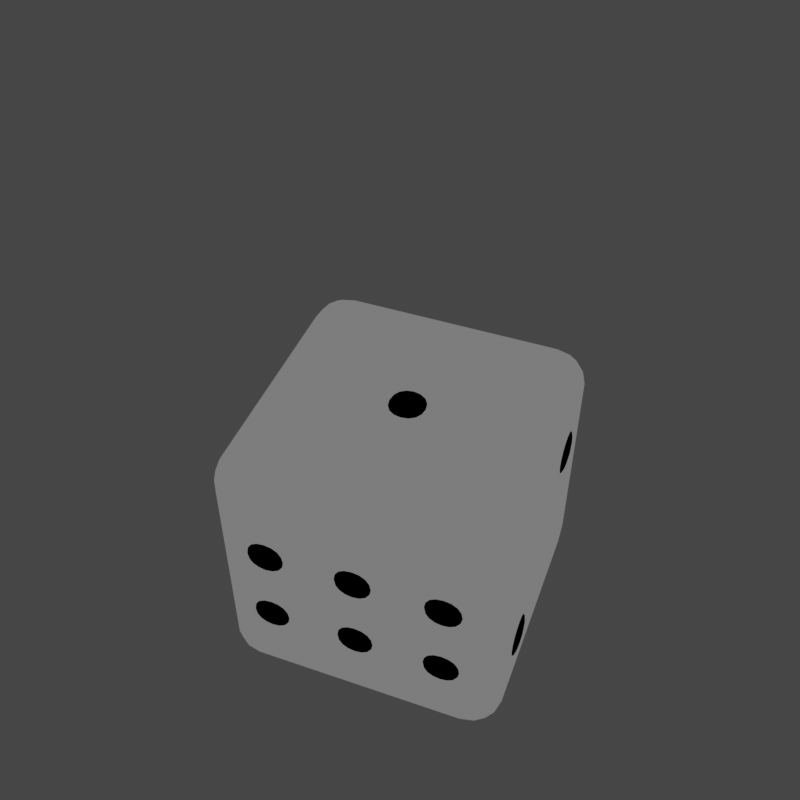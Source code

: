 # Source: Dice2.blend  (saved by Blender 3.0.42; exported with 4.5.12 LTS)
import bpy
from mathutils import Matrix  # noqa: F401  (used for matrix-valued properties, if any)

bpy.ops.wm.read_factory_settings(use_empty=True)
scene = bpy.context.scene
scene.name = 'Scene'

# ---- collections
col_collection = bpy.data.collections.new('Collection'); scene.collection.children.link(col_collection)

# ---- materials (node trees are filled in below, after node groups)
mat_dice = bpy.data.materials.new('Dice')
mat_dice.alpha_threshold = 0.0
mat_dice.use_transparent_shadow = False
mat_dice.line_color = (0.0, 0.0, 0.0, 1.0)
mat_dots = bpy.data.materials.new('dots')

# ---- node groups
ng_auto_smooth = bpy.data.node_groups.new('Auto Smooth', 'GeometryNodeTree')
_s = ng_auto_smooth.interface.new_socket(name='Geometry', in_out='OUTPUT', socket_type='NodeSocketGeometry')
_s = ng_auto_smooth.interface.new_socket(name='Geometry', in_out='INPUT', socket_type='NodeSocketGeometry')
_s = ng_auto_smooth.interface.new_socket(name='Angle', in_out='INPUT', socket_type='NodeSocketFloat')
_s.subtype = 'ANGLE'
_s.min_value = 0.0
_s.max_value = 3.142
ng_auto_smooth.is_modifier = True
_N = ng_auto_smooth.nodes; _L = ng_auto_smooth.links
n0 = _N.new('NodeGroupOutput'); n0.name = 'Group Output'; n0.location = (480, -100)
n1 = _N.new('NodeGroupInput'); n1.name = 'Group Input'; n1.location = (-420, -300)
n2 = _N.new('NodeGroupInput'); n2.name = 'Group Input.001'; n2.location = (-60, -100)
n3 = _N.new('GeometryNodeSetShadeSmooth'); n3.name = 'Set Shade Smooth'; n3.location = (120, -100)
n3.domain = 'EDGE'
n4 = _N.new('GeometryNodeSetShadeSmooth'); n4.name = 'Set Shade Smooth.001'; n4.location = (300, -100)
n5 = _N.new('GeometryNodeInputMeshEdgeAngle'); n5.name = 'Edge Angle'; n5.location = (-420, -220)
n6 = _N.new('GeometryNodeInputEdgeSmooth'); n6.name = 'Is Edge Smooth'; n6.location = (-60, -160)
n7 = _N.new('GeometryNodeInputShadeSmooth'); n7.name = 'Is Face Smooth'; n7.location = (-240, -340)
n8 = _N.new('FunctionNodeBooleanMath'); n8.name = 'Boolean Math'; n8.location = (-60, -220)
n9 = _N.new('FunctionNodeCompare'); n9.name = 'Compare'; n9.location = (-240, -180)
n9.operation = 'LESS_EQUAL'
_L.new(n5.outputs[0], n9.inputs[0])
_L.new(n4.outputs[0], n0.inputs[0])
_L.new(n1.outputs[1], n9.inputs[1])
_L.new(n9.outputs[0], n8.inputs[0])
_L.new(n7.outputs[0], n8.inputs[1])
_L.new(n2.outputs[0], n3.inputs[0])
_L.new(n6.outputs[0], n3.inputs[1])
_L.new(n3.outputs[0], n4.inputs[0])
_L.new(n8.outputs[0], n3.inputs[2])
n0.is_active_output = True

# ---- material node trees
mat_dice.use_nodes = True; mat_dice.node_tree.nodes.clear()
_N = mat_dice.node_tree.nodes; _L = mat_dice.node_tree.links
n0 = _N.new('ShaderNodeOutputMaterial'); n0.name = 'Material Output'; n0.location = (300, 300)
n1 = _N.new('ShaderNodeEmission'); n1.name = 'Emission'; n1.location = (51, 295)
n1.inputs[1].default_value = 3.1
n2 = _N.new('ShaderNodeShaderToRGB'); n2.name = 'Shader to RGB'; n2.location = (-454, 246)
n3 = _N.new('ShaderNodeBsdfDiffuse'); n3.name = 'Diffuse BSDF'; n3.location = (-638, 217)
n4 = _N.new('ShaderNodeValToRGB'); n4.name = 'ColorRamp'; n4.location = (-250, 297)
n4.color_ramp.interpolation = 'CONSTANT'
while len(n4.color_ramp.elements) > 1: n4.color_ramp.elements.remove(n4.color_ramp.elements[-1])
n4.color_ramp.elements[0].position = 0.192; n4.color_ramp.elements[0].color = (0.02864, 0.02864, 0.02864, 1.0)
_e = n4.color_ramp.elements.new(0.3841); _e.color = (0.05479, 0.05479, 0.05479, 1.0)
_e = n4.color_ramp.elements.new(0.6377); _e.color = (0.4574, 0.4574, 0.4574, 1.0)
_e = n4.color_ramp.elements.new(0.7609); _e.color = (1.0, 1.0, 1.0, 1.0)
_L.new(n1.outputs[0], n0.inputs[0])
_L.new(n4.outputs[0], n1.inputs[0])
_L.new(n3.outputs[0], n2.inputs[0])
_L.new(n2.outputs[0], n4.inputs[0])
n0.is_active_output = True
mat_dots.use_nodes = True; mat_dots.node_tree.nodes.clear()
_N = mat_dots.node_tree.nodes; _L = mat_dots.node_tree.links
n0 = _N.new('ShaderNodeOutputMaterial'); n0.name = 'Material Output'; n0.location = (300, 300)
n0.target = 'CYCLES'
n1 = _N.new('ShaderNodeEmission'); n1.name = 'Emission'; n1.location = (10, 300)
n1.inputs[0].default_value = (0.0, 0.0, 0.0, 1.0)
n2 = _N.new('ShaderNodeOutputMaterial'); n2.name = 'Material Output.001'; n2.location = (0, 0)
n2.target = 'EEVEE'
n3 = _N.new('ShaderNodeMixShader'); n3.name = 'Mix Shader'; n3.location = (0, 0)
n3.label = 'Disable Shadow'
n3.hide = True
n4 = _N.new('ShaderNodeLightPath'); n4.name = 'Light Path'; n4.location = (0, 0)
n4.hide = True
n5 = _N.new('ShaderNodeBsdfTransparent'); n5.name = 'Transparent BSDF'; n5.location = (0, 0)
n5.hide = True
_L.new(n1.outputs[0], n0.inputs[0])
_L.new(n1.outputs[0], n3.inputs[1])
_L.new(n3.outputs[0], n2.inputs[0])
_L.new(n4.outputs[1], n3.inputs[0])
_L.new(n5.outputs[0], n3.inputs[2])
n0.is_active_output = True

# ---- world
world_world = bpy.data.worlds.new('World'); scene.world = world_world
world_world.use_nodes = True; world_world.node_tree.nodes.clear()
_N = world_world.node_tree.nodes; _L = world_world.node_tree.links
n0 = _N.new('ShaderNodeOutputWorld'); n0.name = 'World Output'; n0.location = (300, 300)
n1 = _N.new('ShaderNodeBackground'); n1.name = 'Background'; n1.location = (10, 300)
n1.inputs[0].default_value = (0.05088, 0.05088, 0.05088, 1.0)
_L.new(n1.outputs[0], n0.inputs[0])
n0.is_active_output = True
world_world.color = (0.05088, 0.05088, 0.05088)
world_world.use_sun_shadow = False
world_world.sun_shadow_jitter_overblur = 0.0

# ---- cameras
cam_camera_001 = bpy.data.cameras.new('Camera.001')
cam_camera_001.clip_end = 100.0
cam_camera_001.ortho_scale = 7.314

# ---- lights
light_light_001 = bpy.data.lights.new('Light.001', 'SUN')
light_light_001.transmission_factor = 0.0
light_light_001.angle = 0.1993
light_light_001.energy = 5.0
light_light_001.shadow_soft_size = 0.1
light_light_001.shadow_cascade_max_distance = 1000.0

# ---- meshes
me_cube_002 = bpy.data.meshes.new('Cube.002')
me_cube_002.from_pydata([(0.7509, 0.981, 0.8462), (0.7509, 0.927, 0.927), (0.8462, 0.981, 0.7509), (0.8486, 0.9582, 0.8486), (0.8437, 0.9144, 0.9144), (0.8947, 0.8947, 0.8947), (0.8462, 0.7509, 0.981), (0.927, 0.7509, 0.927), (0.7509, 0.8462, 0.981), (0.8486, 0.8486, 0.9582), (0.9144, 0.8437, 0.9144), (0.981, 0.8462, 0.7509), (0.927, 0.927, 0.7509), (0.981, 0.7509, 0.8462), (0.9582, 0.8486, 0.8486), (0.9144, 0.9144, 0.8437), (0.7509, 0.8462, -0.981), (0.7509, 0.927, -0.927), (0.8462, 0.7509, -0.981), (0.8486, 0.8486, -0.9582), (0.8437, 0.9144, -0.9144), (0.8947, 0.8947, -0.8947), (0.8462, 0.981, -0.7509), (0.927, 0.927, -0.7509), (0.7509, 0.981, -0.8462), (0.8486, 0.9582, -0.8486), (0.9144, 0.9144, -0.8437), (0.981, 0.7509, -0.8462), (0.927, 0.7509, -0.927), (0.981, 0.8462, -0.7509), (0.9582, 0.8486, -0.8486), (0.9144, 0.8437, -0.9144), (0.981, -0.7509, 0.8462), (0.927, -0.7509, 0.927), (0.981, -0.8462, 0.7509), (0.9582, -0.8486, 0.8486), (0.9144, -0.8437, 0.9144), (0.8947, -0.8947, 0.8947), (0.7509, -0.8462, 0.981), (0.7509, -0.927, 0.927), (0.8462, -0.7509, 0.981), (0.8486, -0.8486, 0.9582), (0.8437, -0.9144, 0.9144), (0.8462, -0.981, 0.7509), (0.927, -0.927, 0.7509), (0.7509, -0.981, 0.8462), (0.8486, -0.9582, 0.8486), (0.9144, -0.9144, 0.8437), (0.981, -0.8462, -0.7509), (0.927, -0.927, -0.7509), (0.981, -0.7509, -0.8462), (0.9582, -0.8486, -0.8486), (0.9144, -0.9144, -0.8437), (0.8947, -0.8947, -0.8947), (0.7509, -0.981, -0.8462), (0.7509, -0.927, -0.927), (0.8462, -0.981, -0.7509), (0.8486, -0.9582, -0.8486), (0.8437, -0.9144, -0.9144), (0.8462, -0.7509, -0.981), (0.927, -0.7509, -0.927), (0.7509, -0.8462, -0.981), (0.8486, -0.8486, -0.9582), (0.9144, -0.8437, -0.9144), (-0.8462, 0.981, 0.7509), (-0.927, 0.927, 0.7509), (-0.7509, 0.981, 0.8462), (-0.8486, 0.9582, 0.8486), (-0.9144, 0.9144, 0.8437), (-0.8947, 0.8947, 0.8947), (-0.981, 0.7509, 0.8462), (-0.927, 0.7509, 0.927), (-0.981, 0.8462, 0.7509), (-0.9582, 0.8486, 0.8486), (-0.9144, 0.8437, 0.9144), (-0.7509, 0.8462, 0.981), (-0.7509, 0.927, 0.927), (-0.8462, 0.7509, 0.981), (-0.8486, 0.8486, 0.9582), (-0.8437, 0.9144, 0.9144), (-0.981, 0.8462, -0.7509), (-0.927, 0.927, -0.7509), (-0.981, 0.7509, -0.8462), (-0.9582, 0.8486, -0.8486), (-0.9144, 0.9144, -0.8437), (-0.8947, 0.8947, -0.8947), (-0.7509, 0.981, -0.8462), (-0.7509, 0.927, -0.927), (-0.8462, 0.981, -0.7509), (-0.8486, 0.9582, -0.8486), (-0.8437, 0.9144, -0.9144), (-0.8462, 0.7509, -0.981), (-0.927, 0.7509, -0.927), (-0.7509, 0.8462, -0.981), (-0.8486, 0.8486, -0.9582), (-0.9144, 0.8437, -0.9144), (-0.981, -0.8462, 0.7509), (-0.927, -0.927, 0.7509), (-0.981, -0.7509, 0.8462), (-0.9582, -0.8486, 0.8486), (-0.9144, -0.9144, 0.8437), (-0.8947, -0.8947, 0.8947), (-0.7509, -0.981, 0.8462), (-0.7509, -0.927, 0.927), (-0.8462, -0.981, 0.7509), (-0.8486, -0.9582, 0.8486), (-0.8437, -0.9144, 0.9144), (-0.8462, -0.7509, 0.981), (-0.927, -0.7509, 0.927), (-0.7509, -0.8462, 0.981), (-0.8486, -0.8486, 0.9582), (-0.9144, -0.8437, 0.9144), (-0.7509, -0.8462, -0.981), (-0.7509, -0.927, -0.927), (-0.8462, -0.7509, -0.981), (-0.8486, -0.8486, -0.9582), (-0.8437, -0.9144, -0.9144), (-0.8947, -0.8947, -0.8947), (-0.8462, -0.981, -0.7509), (-0.927, -0.927, -0.7509), (-0.7509, -0.981, -0.8462), (-0.8486, -0.9582, -0.8486), (-0.9144, -0.9144, -0.8437), (-0.981, -0.7509, -0.8462), (-0.927, -0.7509, -0.927), (-0.981, -0.8462, -0.7509), (-0.9582, -0.8486, -0.8486), (-0.9144, -0.8437, -0.9144), (-0.8462, -0.4505, -0.981), (-0.8462, -0.1502, -0.981), (-0.8462, 0.1502, -0.981), (-0.8462, 0.4505, -0.981), (-0.927, -0.4505, -0.927), (-0.927, -0.1502, -0.927), (-0.927, 0.1502, -0.927), (-0.927, 0.4505, -0.927), (-0.981, -0.4505, -0.8462), (-0.981, -0.1502, -0.8462), (-0.981, 0.1502, -0.8462), (-0.981, 0.4505, -0.8462), (0.8462, -0.4505, 0.981), (0.8462, -0.1502, 0.981), (0.8462, 0.1502, 0.981), (0.8462, 0.4505, 0.981), (0.927, -0.4505, 0.927), (0.927, -0.1502, 0.927), (0.927, 0.1502, 0.927), (0.927, 0.4505, 0.927), (0.981, -0.4505, 0.8462), (0.981, -0.1502, 0.8462), (0.981, 0.1502, 0.8462), (0.981, 0.4505, 0.8462), (-0.8462, 0.4505, 0.981), (-0.8462, 0.1502, 0.981), (-0.8462, -0.1502, 0.981), (-0.8462, -0.4505, 0.981), (-0.927, 0.4505, 0.927), (-0.927, 0.1502, 0.927), (-0.927, -0.1502, 0.927), (-0.927, -0.4505, 0.927), (-0.981, 0.4505, 0.8462), (-0.981, 0.1502, 0.8462), (-0.981, -0.1502, 0.8462), (-0.981, -0.4505, 0.8462), (0.8462, 0.4505, -0.981), (0.8462, 0.1502, -0.981), (0.8462, -0.1502, -0.981), (0.8462, -0.4505, -0.981), (0.927, 0.4505, -0.927), (0.927, 0.1502, -0.927), (0.927, -0.1502, -0.927), (0.927, -0.4505, -0.927), (0.981, 0.4505, -0.8462), (0.981, 0.1502, -0.8462), (0.981, -0.1502, -0.8462), (0.981, -0.4505, -0.8462), (-0.4505, 0.8462, -0.981), (-0.1502, 0.8462, -0.981), (0.1502, 0.8462, -0.981), (0.4505, 0.8462, -0.981), (-0.4505, 0.927, -0.927), (-0.1502, 0.927, -0.927), (0.1502, 0.927, -0.927), (0.4505, 0.927, -0.927), (-0.4505, 0.981, -0.8462), (-0.1502, 0.981, -0.8462), (0.1502, 0.981, -0.8462), (0.4505, 0.981, -0.8462), (-0.4505, -0.8462, 0.981), (-0.1502, -0.8462, 0.981), (0.1502, -0.8462, 0.981), (0.4505, -0.8462, 0.981), (-0.4505, -0.927, 0.927), (-0.1502, -0.927, 0.927), (0.1502, -0.927, 0.927), (0.4505, -0.927, 0.927), (-0.4505, -0.981, 0.8462), (-0.1502, -0.981, 0.8462), (0.1502, -0.981, 0.8462), (0.4505, -0.981, 0.8462), (0.4505, -0.8462, -0.981), (0.1502, -0.8462, -0.981), (-0.1502, -0.8462, -0.981), (-0.4505, -0.8462, -0.981), (0.4505, -0.927, -0.927), (0.1502, -0.927, -0.927), (-0.1502, -0.927, -0.927), (-0.4505, -0.927, -0.927), (0.4505, -0.981, -0.8462), (0.1502, -0.981, -0.8462), (-0.1502, -0.981, -0.8462), (-0.4505, -0.981, -0.8462), (0.4505, 0.8462, 0.981), (0.1502, 0.8462, 0.981), (-0.1502, 0.8462, 0.981), (-0.4505, 0.8462, 0.981), (0.4505, 0.927, 0.927), (0.1502, 0.927, 0.927), (-0.1502, 0.927, 0.927), (-0.4505, 0.927, 0.927), (0.4505, 0.981, 0.8462), (0.1502, 0.981, 0.8462), (-0.1502, 0.981, 0.8462), (-0.4505, 0.981, 0.8462), (0.981, 0.8462, -0.4505), (0.981, 0.8462, -0.1502), (0.981, 0.8462, 0.1502), (0.981, 0.8462, 0.4505), (0.927, 0.927, -0.4505), (0.927, 0.927, -0.1502), (0.927, 0.927, 0.1502), (0.927, 0.927, 0.4505), (0.8462, 0.981, -0.4505), (0.8462, 0.981, -0.1502), (0.8462, 0.981, 0.1502), (0.8462, 0.981, 0.4505), (-0.8462, -0.981, 0.4505), (-0.8462, -0.981, 0.1502), (-0.8462, -0.981, -0.1502), (-0.8462, -0.981, -0.4505), (-0.927, -0.927, 0.4505), (-0.927, -0.927, 0.1502), (-0.927, -0.927, -0.1502), (-0.927, -0.927, -0.4505), (-0.981, -0.8462, 0.4505), (-0.981, -0.8462, 0.1502), (-0.981, -0.8462, -0.1502), (-0.981, -0.8462, -0.4505), (0.8462, -0.981, -0.4505), (0.8462, -0.981, -0.1502), (0.8462, -0.981, 0.1502), (0.8462, -0.981, 0.4505), (0.927, -0.927, -0.4505), (0.927, -0.927, -0.1502), (0.927, -0.927, 0.1502), (0.927, -0.927, 0.4505), (0.981, -0.8462, -0.4505), (0.981, -0.8462, -0.1502), (0.981, -0.8462, 0.1502), (0.981, -0.8462, 0.4505), (-0.8462, 0.981, -0.4505), (-0.8462, 0.981, -0.1502), (-0.8462, 0.981, 0.1502), (-0.8462, 0.981, 0.4505), (-0.927, 0.927, -0.4505), (-0.927, 0.927, -0.1502), (-0.927, 0.927, 0.1502), (-0.927, 0.927, 0.4505), (-0.981, 0.8462, -0.4505), (-0.981, 0.8462, -0.1502), (-0.981, 0.8462, 0.1502), (-0.981, 0.8462, 0.4505)], [], [(0, 1, 4, 3), (2, 3, 15, 12), (3, 4, 5, 15), (6, 7, 10, 9), (8, 9, 4, 1), (9, 10, 5, 4), (11, 12, 15, 14), (13, 14, 10, 7), (14, 15, 5, 10), (16, 17, 20, 19), (18, 19, 31, 28), (19, 20, 21, 31), (22, 23, 26, 25), (24, 25, 20, 17), (25, 26, 21, 20), (27, 28, 31, 30), (29, 30, 26, 23), (30, 31, 21, 26), (32, 33, 36, 35), (34, 35, 47, 44), (35, 36, 37, 47), (38, 39, 42, 41), (40, 41, 36, 33), (41, 42, 37, 36), (43, 44, 47, 46), (45, 46, 42, 39), (46, 47, 37, 42), (48, 49, 52, 51), (50, 51, 63, 60), (51, 52, 53, 63), (54, 55, 58, 57), (56, 57, 52, 49), (57, 58, 53, 52), (59, 60, 63, 62), (61, 62, 58, 55), (62, 63, 53, 58), (64, 65, 68, 67), (66, 67, 79, 76), (67, 68, 69, 79), (70, 71, 74, 73), (72, 73, 68, 65), (73, 74, 69, 68), (75, 76, 79, 78), (77, 78, 74, 71), (78, 79, 69, 74), (80, 81, 84, 83), (82, 83, 95, 92), (83, 84, 85, 95), (86, 87, 90, 89), (88, 89, 84, 81), (89, 90, 85, 84), (91, 92, 95, 94), (93, 94, 90, 87), (94, 95, 85, 90), (96, 97, 100, 99), (98, 99, 111, 108), (99, 100, 101, 111), (102, 103, 106, 105), (104, 105, 100, 97), (105, 106, 101, 100), (107, 108, 111, 110), (109, 110, 106, 103), (110, 111, 101, 106), (112, 113, 116, 115), (114, 115, 127, 124), (115, 116, 117, 127), (118, 119, 122, 121), (120, 121, 116, 113), (121, 122, 117, 116), (123, 124, 127, 126), (125, 126, 122, 119), (126, 127, 117, 122), (128, 114, 124, 132), (132, 124, 123, 136), (176, 93, 87, 180), (180, 87, 86, 184), (224, 29, 23, 228), (228, 23, 22, 232), (236, 104, 97, 240), (240, 97, 96, 244), (248, 56, 49, 252), (252, 49, 48, 256), (260, 88, 81, 264), (264, 81, 80, 268), (188, 109, 103, 192), (192, 103, 102, 196), (140, 40, 33, 144), (144, 33, 32, 148), (200, 61, 55, 204), (204, 55, 54, 208), (152, 77, 71, 156), (156, 71, 70, 160), (212, 8, 1, 216), (216, 1, 0, 220), (164, 18, 28, 168), (168, 28, 27, 172), (60, 171, 175, 50), (171, 170, 174, 175), (170, 169, 173, 174), (169, 168, 172, 173), (59, 167, 171, 60), (167, 166, 170, 171), (166, 165, 169, 170), (165, 164, 168, 169), (108, 159, 163, 98), (159, 158, 162, 163), (158, 157, 161, 162), (157, 156, 160, 161), (107, 155, 159, 108), (155, 154, 158, 159), (154, 153, 157, 158), (153, 152, 156, 157), (7, 147, 151, 13), (147, 146, 150, 151), (146, 145, 149, 150), (145, 144, 148, 149), (6, 143, 147, 7), (143, 142, 146, 147), (142, 141, 145, 146), (141, 140, 144, 145), (92, 135, 139, 82), (135, 134, 138, 139), (134, 133, 137, 138), (133, 132, 136, 137), (91, 131, 135, 92), (131, 130, 134, 135), (130, 129, 133, 134), (129, 128, 132, 133), (70, 73, 72, 271, 270, 269, 268, 80, 83, 82, 139, 138, 137, 136, 123, 126, 125, 247, 246, 245, 244, 96, 99, 98, 163, 162, 161, 160), (43, 46, 45, 199, 198, 197, 196, 102, 105, 104, 236, 237, 238, 239, 118, 121, 120, 211, 210, 209, 208, 54, 57, 56, 248, 249, 250, 251), (16, 19, 18, 164, 165, 166, 167, 59, 62, 61, 200, 201, 202, 203, 112, 115, 114, 128, 129, 130, 131, 91, 94, 93, 176, 177, 178, 179), (76, 219, 223, 66), (219, 218, 222, 223), (218, 217, 221, 222), (217, 216, 220, 221), (75, 215, 219, 76), (215, 214, 218, 219), (214, 213, 217, 218), (213, 212, 216, 217), (113, 207, 211, 120), (207, 206, 210, 211), (206, 205, 209, 210), (205, 204, 208, 209), (112, 203, 207, 113), (203, 202, 206, 207), (202, 201, 205, 206), (201, 200, 204, 205), (39, 195, 199, 45), (195, 194, 198, 199), (194, 193, 197, 198), (193, 192, 196, 197), (38, 191, 195, 39), (191, 190, 194, 195), (190, 189, 193, 194), (189, 188, 192, 193), (17, 183, 187, 24), (183, 182, 186, 187), (182, 181, 185, 186), (181, 180, 184, 185), (16, 179, 183, 17), (179, 178, 182, 183), (178, 177, 181, 182), (177, 176, 180, 181), (65, 267, 271, 72), (267, 266, 270, 271), (266, 265, 269, 270), (265, 264, 268, 269), (64, 263, 267, 65), (263, 262, 266, 267), (262, 261, 265, 266), (261, 260, 264, 265), (44, 255, 259, 34), (255, 254, 258, 259), (254, 253, 257, 258), (253, 252, 256, 257), (43, 251, 255, 44), (251, 250, 254, 255), (250, 249, 253, 254), (249, 248, 252, 253), (119, 243, 247, 125), (243, 242, 246, 247), (242, 241, 245, 246), (241, 240, 244, 245), (118, 239, 243, 119), (239, 238, 242, 243), (238, 237, 241, 242), (237, 236, 240, 241), (12, 231, 235, 2), (231, 230, 234, 235), (230, 229, 233, 234), (229, 228, 232, 233), (11, 227, 231, 12), (227, 226, 230, 231), (226, 225, 229, 230), (225, 224, 228, 229), (6, 9, 8, 212, 213, 214, 215, 75, 78, 77, 152, 153, 154, 155, 107, 110, 109, 188, 189, 190, 191, 38, 41, 40, 140, 141, 142, 143), (11, 14, 13, 151, 150, 149, 148, 32, 35, 34, 259, 258, 257, 256, 48, 51, 50, 175, 174, 173, 172, 27, 30, 29, 224, 225, 226, 227), (0, 3, 2, 235, 234, 233, 232, 22, 25, 24, 187, 186, 185, 184, 86, 89, 88, 260, 261, 262, 263, 64, 67, 66, 223, 222, 221, 220)])
me_cube_002.polygons.foreach_set('use_smooth', [True] * 198)
_uv = me_cube_002.uv_layers.new(name='UVMap')
_uv.uv.foreach_set('vector', [0.6058, 0.4689, 0.625, 0.4689, 0.625, 0.4805, 0.6061, 0.4811, 0.5939, 0.4808, 0.6061, 0.4811, 0.6055, 0.5, 0.5939, 0.5, 0.6061, 0.4811, 0.625, 0.4805, 0.6206, 0.5, 0.6055, 0.5, 0.6442, 0.5311, 0.625, 0.5311, 0.625, 0.5195, 0.6439, 0.5189, 0.6561, 0.5192, 0.6439, 0.5189, 0.6445, 0.5, 0.6561, 0.5, 0.6439, 0.5189, 0.625, 0.5195, 0.6206, 0.5, 0.6445, 0.5, 0.5939, 0.5192, 0.5939, 0.5, 0.6055, 0.5, 0.6061, 0.5189, 0.6058, 0.5311, 0.6061, 0.5189, 0.625, 0.5195, 0.625, 0.5311, 0.6061, 0.5189, 0.6055, 0.5, 0.6206, 0.5, 0.625, 0.5195, 0.3439, 0.5192, 0.3439, 0.5, 0.3555, 0.5, 0.3561, 0.5189, 0.3558, 0.5311, 0.3561, 0.5189, 0.375, 0.5195, 0.375, 0.5311, 0.3561, 0.5189, 0.3555, 0.5, 0.375, 0.5044, 0.375, 0.5195, 0.4061, 0.4808, 0.4061, 0.5, 0.3945, 0.5, 0.3939, 0.4811, 0.3942, 0.4689, 0.3939, 0.4811, 0.375, 0.4805, 0.375, 0.4689, 0.3939, 0.4811, 0.3945, 0.5, 0.375, 0.5044, 0.375, 0.4805, 0.3942, 0.5311, 0.375, 0.5311, 0.375, 0.5195, 0.3939, 0.5189, 0.4061, 0.5192, 0.3939, 0.5189, 0.3945, 0.5, 0.4061, 0.5, 0.3939, 0.5189, 0.375, 0.5195, 0.375, 0.5044, 0.3945, 0.5, 0.6058, 0.7189, 0.625, 0.7189, 0.625, 0.7305, 0.6061, 0.7311, 0.5939, 0.7308, 0.6061, 0.7311, 0.6055, 0.75, 0.5939, 0.75, 0.6061, 0.7311, 0.625, 0.7305, 0.625, 0.7456, 0.6055, 0.75, 0.6561, 0.7308, 0.6561, 0.75, 0.6445, 0.75, 0.6439, 0.7311, 0.6442, 0.7189, 0.6439, 0.7311, 0.625, 0.7305, 0.625, 0.7189, 0.6439, 0.7311, 0.6445, 0.75, 0.625, 0.7456, 0.625, 0.7305, 0.5939, 0.7692, 0.5939, 0.75, 0.6055, 0.75, 0.6061, 0.7689, 0.6058, 0.7811, 0.6061, 0.7689, 0.625, 0.7695, 0.625, 0.7811, 0.6061, 0.7689, 0.6055, 0.75, 0.625, 0.7456, 0.625, 0.7695, 0.4061, 0.7308, 0.4061, 0.75, 0.3945, 0.75, 0.3939, 0.7311, 0.3942, 0.7189, 0.3939, 0.7311, 0.375, 0.7305, 0.375, 0.7189, 0.3939, 0.7311, 0.3945, 0.75, 0.3794, 0.75, 0.375, 0.7305, 0.3942, 0.7811, 0.375, 0.7811, 0.375, 0.7695, 0.3939, 0.7689, 0.4061, 0.7692, 0.3939, 0.7689, 0.3945, 0.75, 0.4061, 0.75, 0.3939, 0.7689, 0.375, 0.7695, 0.3794, 0.75, 0.3945, 0.75, 0.3558, 0.7189, 0.375, 0.7189, 0.375, 0.7305, 0.3561, 0.7311, 0.3439, 0.7308, 0.3561, 0.7311, 0.3555, 0.75, 0.3439, 0.75, 0.3561, 0.7311, 0.375, 0.7305, 0.3794, 0.75, 0.3555, 0.75, 0.5939, 0.2692, 0.5939, 0.25, 0.6055, 0.25, 0.6061, 0.2689, 0.6058, 0.2811, 0.6061, 0.2689, 0.625, 0.2695, 0.625, 0.2811, 0.6061, 0.2689, 0.6055, 0.25, 0.6118, 0.25, 0.625, 0.2695, 0.6058, 0.2189, 0.625, 0.2189, 0.625, 0.2305, 0.6061, 0.2311, 0.5939, 0.2308, 0.6061, 0.2311, 0.6055, 0.25, 0.5939, 0.25, 0.6061, 0.2311, 0.625, 0.2305, 0.625, 0.2368, 0.6055, 0.25, 0.8439, 0.5192, 0.8439, 0.5, 0.8555, 0.5, 0.8561, 0.5189, 0.8558, 0.5311, 0.8561, 0.5189, 0.875, 0.5195, 0.875, 0.5311, 0.8561, 0.5189, 0.8555, 0.5, 0.8618, 0.5, 0.875, 0.5195, 0.4061, 0.2308, 0.4061, 0.25, 0.3945, 0.25, 0.3939, 0.2311, 0.3942, 0.2189, 0.3939, 0.2311, 0.375, 0.2305, 0.375, 0.2189, 0.3939, 0.2311, 0.3945, 0.25, 0.3882, 0.25, 0.375, 0.2305, 0.3942, 0.2811, 0.375, 0.2811, 0.375, 0.2695, 0.3939, 0.2689, 0.4061, 0.2692, 0.3939, 0.2689, 0.3945, 0.25, 0.4061, 0.25, 0.3939, 0.2689, 0.375, 0.2695, 0.375, 0.2632, 0.3945, 0.25, 0.1442, 0.5311, 0.125, 0.5311, 0.125, 0.5195, 0.1439, 0.5189, 0.1561, 0.5192, 0.1439, 0.5189, 0.1445, 0.5, 0.1561, 0.5, 0.1439, 0.5189, 0.125, 0.5195, 0.125, 0.5132, 0.1445, 0.5, 0.5939, 0.01922, 0.5939, 0.0, 0.6055, 0.0, 0.6061, 0.01892, 0.6058, 0.03114, 0.6061, 0.01892, 0.625, 0.01954, 0.625, 0.03114, 0.6061, 0.01892, 0.6055, 0.0, 0.6118, 0.0, 0.625, 0.01954, 0.6058, 0.9689, 0.625, 0.9689, 0.625, 0.9805, 0.6061, 0.9811, 0.5939, 0.9808, 0.6061, 0.9811, 0.6055, 1.0, 0.5939, 1.0, 0.6061, 0.9811, 0.625, 0.9805, 0.625, 0.9868, 0.6055, 1.0, 0.8558, 0.7189, 0.875, 0.7189, 0.875, 0.7305, 0.8561, 0.7311, 0.8439, 0.7308, 0.8561, 0.7311, 0.8555, 0.75, 0.8439, 0.75, 0.8561, 0.7311, 0.875, 0.7305, 0.875, 0.7368, 0.8555, 0.75, 0.1561, 0.7308, 0.1561, 0.75, 0.1445, 0.75, 0.1439, 0.7311, 0.1442, 0.7189, 0.1439, 0.7311, 0.125, 0.7305, 0.125, 0.7189, 0.1439, 0.7311, 0.1445, 0.75, 0.1382, 0.75, 0.125, 0.7305, 0.4061, 0.9808, 0.4061, 1.0, 0.3945, 1.0, 0.3939, 0.9811, 0.3942, 0.9689, 0.3939, 0.9811, 0.375, 0.9805, 0.375, 0.9689, 0.3939, 0.9811, 0.3945, 1.0, 0.3882, 1.0, 0.375, 0.9805, 0.3942, 0.03114, 0.375, 0.03114, 0.375, 0.01954, 0.3939, 0.01892, 0.4061, 0.01922, 0.3939, 0.01892, 0.3945, 0.0, 0.4061, 0.0, 0.3939, 0.01892, 0.375, 0.01954, 0.375, 0.01316, 0.3945, 0.0, 0.1442, 0.6813, 0.1442, 0.7189, 0.125, 0.7189, 0.125, 0.6813, 0.375, 0.06868, 0.375, 0.03114, 0.3942, 0.03114, 0.3942, 0.06868, 0.1937, 0.5192, 0.1561, 0.5192, 0.1561, 0.5, 0.1937, 0.5, 0.375, 0.3187, 0.375, 0.2811, 0.3942, 0.2811, 0.3942, 0.3187, 0.4437, 0.5192, 0.4061, 0.5192, 0.4061, 0.5, 0.4437, 0.5, 0.4437, 0.5, 0.4061, 0.5, 0.4061, 0.4808, 0.4437, 0.4808, 0.5563, 0.9808, 0.5939, 0.9808, 0.5939, 1.0, 0.5563, 1.0, 0.5563, 0.0, 0.5939, 0.0, 0.5939, 0.01922, 0.5563, 0.01922, 0.4437, 0.7692, 0.4061, 0.7692, 0.4061, 0.75, 0.4437, 0.75, 0.4437, 0.75, 0.4061, 0.75, 0.4061, 0.7308, 0.4437, 0.7308, 0.4437, 0.2692, 0.4061, 0.2692, 0.4061, 0.25, 0.4437, 0.25, 0.4437, 0.25, 0.4061, 0.25, 0.4061, 0.2308, 0.4437, 0.2308, 0.8063, 0.7308, 0.8439, 0.7308, 0.8439, 0.75, 0.8063, 0.75, 0.625, 0.9313, 0.625, 0.9689, 0.6058, 0.9689, 0.6058, 0.9313, 0.6442, 0.6813, 0.6442, 0.7189, 0.625, 0.7189, 0.625, 0.6813, 0.625, 0.6813, 0.625, 0.7189, 0.6058, 0.7189, 0.6058, 0.6813, 0.3063, 0.7308, 0.3439, 0.7308, 0.3439, 0.75, 0.3063, 0.75, 0.375, 0.8187, 0.375, 0.7811, 0.3942, 0.7811, 0.3942, 0.8187, 0.8558, 0.5687, 0.8558, 0.5311, 0.875, 0.5311, 0.875, 0.5687, 0.625, 0.1813, 0.625, 0.2189, 0.6058, 0.2189, 0.6058, 0.1813, 0.6937, 0.5192, 0.6561, 0.5192, 0.6561, 0.5, 0.6937, 0.5, 0.625, 0.4313, 0.625, 0.4689, 0.6058, 0.4689, 0.6058, 0.4313, 0.3558, 0.5687, 0.3558, 0.5311, 0.375, 0.5311, 0.375, 0.5687, 0.375, 0.5687, 0.375, 0.5311, 0.3942, 0.5311, 0.3942, 0.5687, 0.375, 0.7189, 0.375, 0.6813, 0.3942, 0.6813, 0.3942, 0.7189, 0.375, 0.6813, 0.375, 0.6438, 0.3942, 0.6438, 0.3942, 0.6813, 0.375, 0.6438, 0.375, 0.6062, 0.3942, 0.6062, 0.3942, 0.6438, 0.375, 0.6062, 0.375, 0.5687, 0.3942, 0.5687, 0.3942, 0.6062, 0.3558, 0.7189, 0.3558, 0.6813, 0.375, 0.6813, 0.375, 0.7189, 0.3558, 0.6813, 0.3558, 0.6438, 0.375, 0.6438, 0.375, 0.6813, 0.3558, 0.6438, 0.3558, 0.6062, 0.375, 0.6062, 0.375, 0.6438, 0.3558, 0.6062, 0.3558, 0.5687, 0.375, 0.5687, 0.375, 0.6062, 0.625, 0.03114, 0.625, 0.06868, 0.6058, 0.06868, 0.6058, 0.03114, 0.625, 0.06868, 0.625, 0.1062, 0.6058, 0.1062, 0.6058, 0.06868, 0.625, 0.1062, 0.625, 0.1438, 0.6058, 0.1438, 0.6058, 0.1062, 0.625, 0.1438, 0.625, 0.1813, 0.6058, 0.1813, 0.6058, 0.1438, 0.8558, 0.7189, 0.8558, 0.6813, 0.875, 0.6813, 0.875, 0.7189, 0.8558, 0.6813, 0.8558, 0.6438, 0.875, 0.6438, 0.875, 0.6813, 0.8558, 0.6438, 0.8558, 0.6062, 0.875, 0.6062, 0.875, 0.6438, 0.8558, 0.6062, 0.8558, 0.5687, 0.875, 0.5687, 0.875, 0.6062, 0.625, 0.5311, 0.625, 0.5687, 0.6058, 0.5687, 0.6058, 0.5311, 0.625, 0.5687, 0.625, 0.6062, 0.6058, 0.6062, 0.6058, 0.5687, 0.625, 0.6062, 0.625, 0.6438, 0.6058, 0.6438, 0.6058, 0.6062, 0.625, 0.6438, 0.625, 0.6813, 0.6058, 0.6813, 0.6058, 0.6438, 0.6442, 0.5311, 0.6442, 0.5687, 0.625, 0.5687, 0.625, 0.5311, 0.6442, 0.5687, 0.6442, 0.6062, 0.625, 0.6062, 0.625, 0.5687, 0.6442, 0.6062, 0.6442, 0.6438, 0.625, 0.6438, 0.625, 0.6062, 0.6442, 0.6438, 0.6442, 0.6813, 0.625, 0.6813, 0.625, 0.6438, 0.375, 0.2189, 0.375, 0.1813, 0.3942, 0.1813, 0.3942, 0.2189, 0.375, 0.1813, 0.375, 0.1438, 0.3942, 0.1438, 0.3942, 0.1813, 0.375, 0.1438, 0.375, 0.1062, 0.3942, 0.1062, 0.3942, 0.1438, 0.375, 0.1062, 0.375, 0.06868, 0.3942, 0.06868, 0.3942, 0.1062, 0.1442, 0.5311, 0.1442, 0.5687, 0.125, 0.5687, 0.125, 0.5311, 0.1442, 0.5687, 0.1442, 0.6062, 0.125, 0.6062, 0.125, 0.5687, 0.1442, 0.6062, 0.1442, 0.6438, 0.125, 0.6438, 0.125, 0.6062, 0.1442, 0.6438, 0.1442, 0.6813, 0.125, 0.6813, 0.125, 0.6438, 0.6058, 0.2189, 0.6061, 0.2311, 0.5939, 0.2308, 0.5563, 0.2308, 0.5188, 0.2308, 0.4812, 0.2308, 0.4437, 0.2308, 0.4061, 0.2308, 0.3939, 0.2311, 0.3942, 0.2189, 0.3942, 0.1813, 0.3942, 0.1438, 0.3942, 0.1062, 0.3942, 0.06868, 0.3942, 0.03114, 0.3939, 0.01892, 0.4061, 0.01922, 0.4437, 0.01922, 0.4812, 0.01922, 0.5188, 0.01922, 0.5563, 0.01922, 0.5939, 0.01922, 0.6061, 0.01892, 0.6058, 0.03114, 0.6058, 0.06868, 0.6058, 0.1062, 0.6058, 0.1438, 0.6058, 0.1813, 0.5939, 0.7692, 0.6061, 0.7689, 0.6058, 0.7811, 0.6058, 0.8187, 0.6058, 0.8562, 0.6058, 0.8938, 0.6058, 0.9313, 0.6058, 0.9689, 0.6061, 0.9811, 0.5939, 0.9808, 0.5563, 0.9808, 0.5188, 0.9808, 0.4812, 0.9808, 0.4437, 0.9808, 0.4061, 0.9808, 0.3939, 0.9811, 0.3942, 0.9689, 0.3942, 0.9313, 0.3942, 0.8938, 0.3942, 0.8562, 0.3942, 0.8187, 0.3942, 0.7811, 0.3939, 0.7689, 0.4061, 0.7692, 0.4437, 0.7692, 0.4812, 0.7692, 0.5188, 0.7692, 0.5563, 0.7692, 0.3439, 0.5192, 0.3561, 0.5189, 0.3558, 0.5311, 0.3558, 0.5687, 0.3558, 0.6062, 0.3558, 0.6438, 0.3558, 0.6813, 0.3558, 0.7189, 0.3561, 0.7311, 0.3439, 0.7308, 0.3063, 0.7308, 0.2688, 0.7308, 0.2312, 0.7308, 0.1937, 0.7308, 0.1561, 0.7308, 0.1439, 0.7311, 0.1442, 0.7189, 0.1442, 0.6813, 0.1442, 0.6438, 0.1442, 0.6062, 0.1442, 0.5687, 0.1442, 0.5311, 0.1439, 0.5189, 0.1561, 0.5192, 0.1937, 0.5192, 0.2312, 0.5192, 0.2688, 0.5192, 0.3063, 0.5192, 0.625, 0.2811, 0.625, 0.3187, 0.6058, 0.3187, 0.6058, 0.2811, 0.625, 0.3187, 0.625, 0.3562, 0.6058, 0.3562, 0.6058, 0.3187, 0.625, 0.3562, 0.625, 0.3938, 0.6058, 0.3938, 0.6058, 0.3562, 0.625, 0.3938, 0.625, 0.4313, 0.6058, 0.4313, 0.6058, 0.3938, 0.8439, 0.5192, 0.8063, 0.5192, 0.8063, 0.5, 0.8439, 0.5, 0.8063, 0.5192, 0.7688, 0.5192, 0.7688, 0.5, 0.8063, 0.5, 0.7688, 0.5192, 0.7312, 0.5192, 0.7312, 0.5, 0.7688, 0.5, 0.7312, 0.5192, 0.6937, 0.5192, 0.6937, 0.5, 0.7312, 0.5, 0.375, 0.9689, 0.375, 0.9313, 0.3942, 0.9313, 0.3942, 0.9689, 0.375, 0.9313, 0.375, 0.8938, 0.3942, 0.8938, 0.3942, 0.9313, 0.375, 0.8938, 0.375, 0.8562, 0.3942, 0.8562, 0.3942, 0.8938, 0.375, 0.8562, 0.375, 0.8187, 0.3942, 0.8187, 0.3942, 0.8562, 0.1561, 0.7308, 0.1937, 0.7308, 0.1937, 0.75, 0.1561, 0.75, 0.1937, 0.7308, 0.2312, 0.7308, 0.2312, 0.75, 0.1937, 0.75, 0.2312, 0.7308, 0.2688, 0.7308, 0.2688, 0.75, 0.2312, 0.75, 0.2688, 0.7308, 0.3063, 0.7308, 0.3063, 0.75, 0.2688, 0.75, 0.625, 0.7811, 0.625, 0.8187, 0.6058, 0.8187, 0.6058, 0.7811, 0.625, 0.8187, 0.625, 0.8562, 0.6058, 0.8562, 0.6058, 0.8187, 0.625, 0.8562, 0.625, 0.8938, 0.6058, 0.8938, 0.6058, 0.8562, 0.625, 0.8938, 0.625, 0.9313, 0.6058, 0.9313, 0.6058, 0.8938, 0.6561, 0.7308, 0.6937, 0.7308, 0.6937, 0.75, 0.6561, 0.75, 0.6937, 0.7308, 0.7312, 0.7308, 0.7312, 0.75, 0.6937, 0.75, 0.7312, 0.7308, 0.7688, 0.7308, 0.7688, 0.75, 0.7312, 0.75, 0.7688, 0.7308, 0.8063, 0.7308, 0.8063, 0.75, 0.7688, 0.75, 0.375, 0.4689, 0.375, 0.4313, 0.3942, 0.4313, 0.3942, 0.4689, 0.375, 0.4313, 0.375, 0.3938, 0.3942, 0.3938, 0.3942, 0.4313, 0.375, 0.3938, 0.375, 0.3562, 0.3942, 0.3562, 0.3942, 0.3938, 0.375, 0.3562, 0.375, 0.3187, 0.3942, 0.3187, 0.3942, 0.3562, 0.3439, 0.5192, 0.3063, 0.5192, 0.3063, 0.5, 0.3439, 0.5, 0.3063, 0.5192, 0.2688, 0.5192, 0.2688, 0.5, 0.3063, 0.5, 0.2688, 0.5192, 0.2312, 0.5192, 0.2312, 0.5, 0.2688, 0.5, 0.2312, 0.5192, 0.1937, 0.5192, 0.1937, 0.5, 0.2312, 0.5, 0.5939, 0.25, 0.5563, 0.25, 0.5563, 0.2308, 0.5939, 0.2308, 0.5563, 0.25, 0.5188, 0.25, 0.5188, 0.2308, 0.5563, 0.2308, 0.5188, 0.25, 0.4812, 0.25, 0.4812, 0.2308, 0.5188, 0.2308, 0.4812, 0.25, 0.4437, 0.25, 0.4437, 0.2308, 0.4812, 0.2308, 0.5939, 0.2692, 0.5563, 0.2692, 0.5563, 0.25, 0.5939, 0.25, 0.5563, 0.2692, 0.5188, 0.2692, 0.5188, 0.25, 0.5563, 0.25, 0.5188, 0.2692, 0.4812, 0.2692, 0.4812, 0.25, 0.5188, 0.25, 0.4812, 0.2692, 0.4437, 0.2692, 0.4437, 0.25, 0.4812, 0.25, 0.5939, 0.75, 0.5563, 0.75, 0.5563, 0.7308, 0.5939, 0.7308, 0.5563, 0.75, 0.5188, 0.75, 0.5188, 0.7308, 0.5563, 0.7308, 0.5188, 0.75, 0.4812, 0.75, 0.4812, 0.7308, 0.5188, 0.7308, 0.4812, 0.75, 0.4437, 0.75, 0.4437, 0.7308, 0.4812, 0.7308, 0.5939, 0.7692, 0.5563, 0.7692, 0.5563, 0.75, 0.5939, 0.75, 0.5563, 0.7692, 0.5188, 0.7692, 0.5188, 0.75, 0.5563, 0.75, 0.5188, 0.7692, 0.4812, 0.7692, 0.4812, 0.75, 0.5188, 0.75, 0.4812, 0.7692, 0.4437, 0.7692, 0.4437, 0.75, 0.4812, 0.75, 0.4061, 0.0, 0.4437, 0.0, 0.4437, 0.01922, 0.4061, 0.01922, 0.4437, 0.0, 0.4812, 0.0, 0.4812, 0.01922, 0.4437, 0.01922, 0.4812, 0.0, 0.5188, 0.0, 0.5188, 0.01922, 0.4812, 0.01922, 0.5188, 0.0, 0.5563, 0.0, 0.5563, 0.01922, 0.5188, 0.01922, 0.4061, 0.9808, 0.4437, 0.9808, 0.4437, 1.0, 0.4061, 1.0, 0.4437, 0.9808, 0.4812, 0.9808, 0.4812, 1.0, 0.4437, 1.0, 0.4812, 0.9808, 0.5188, 0.9808, 0.5188, 1.0, 0.4812, 1.0, 0.5188, 0.9808, 0.5563, 0.9808, 0.5563, 1.0, 0.5188, 1.0, 0.5939, 0.5, 0.5563, 0.5, 0.5563, 0.4808, 0.5939, 0.4808, 0.5563, 0.5, 0.5188, 0.5, 0.5188, 0.4808, 0.5563, 0.4808, 0.5188, 0.5, 0.4812, 0.5, 0.4812, 0.4808, 0.5188, 0.4808, 0.4812, 0.5, 0.4437, 0.5, 0.4437, 0.4808, 0.4812, 0.4808, 0.5939, 0.5192, 0.5563, 0.5192, 0.5563, 0.5, 0.5939, 0.5, 0.5563, 0.5192, 0.5188, 0.5192, 0.5188, 0.5, 0.5563, 0.5, 0.5188, 0.5192, 0.4812, 0.5192, 0.4812, 0.5, 0.5188, 0.5, 0.4812, 0.5192, 0.4437, 0.5192, 0.4437, 0.5, 0.4812, 0.5, 0.6442, 0.5311, 0.6439, 0.5189, 0.6561, 0.5192, 0.6937, 0.5192, 0.7312, 0.5192, 0.7688, 0.5192, 0.8063, 0.5192, 0.8439, 0.5192, 0.8561, 0.5189, 0.8558, 0.5311, 0.8558, 0.5687, 0.8558, 0.6062, 0.8558, 0.6438, 0.8558, 0.6813, 0.8558, 0.7189, 0.8561, 0.7311, 0.8439, 0.7308, 0.8063, 0.7308, 0.7688, 0.7308, 0.7312, 0.7308, 0.6937, 0.7308, 0.6561, 0.7308, 0.6439, 0.7311, 0.6442, 0.7189, 0.6442, 0.6813, 0.6442, 0.6438, 0.6442, 0.6062, 0.6442, 0.5687, 0.5939, 0.5192, 0.6061, 0.5189, 0.6058, 0.5311, 0.6058, 0.5687, 0.6058, 0.6062, 0.6058, 0.6438, 0.6058, 0.6813, 0.6058, 0.7189, 0.6061, 0.7311, 0.5939, 0.7308, 0.5563, 0.7308, 0.5188, 0.7308, 0.4812, 0.7308, 0.4437, 0.7308, 0.4061, 0.7308, 0.3939, 0.7311, 0.3942, 0.7189, 0.3942, 0.6813, 0.3942, 0.6438, 0.3942, 0.6062, 0.3942, 0.5687, 0.3942, 0.5311, 0.3939, 0.5189, 0.4061, 0.5192, 0.4437, 0.5192, 0.4812, 0.5192, 0.5188, 0.5192, 0.5563, 0.5192, 0.6058, 0.4689, 0.6061, 0.4811, 0.5939, 0.4808, 0.5563, 0.4808, 0.5188, 0.4808, 0.4812, 0.4808, 0.4437, 0.4808, 0.4061, 0.4808, 0.3939, 0.4811, 0.3942, 0.4689, 0.3942, 0.4313, 0.3942, 0.3938, 0.3942, 0.3562, 0.3942, 0.3187, 0.3942, 0.2811, 0.3939, 0.2689, 0.4061, 0.2692, 0.4437, 0.2692, 0.4812, 0.2692, 0.5188, 0.2692, 0.5563, 0.2692, 0.5939, 0.2692, 0.6061, 0.2689, 0.6058, 0.2811, 0.6058, 0.3187, 0.6058, 0.3562, 0.6058, 0.3938, 0.6058, 0.4313])
me_cube_002.materials.append(mat_dice)
me_cube_002.use_remesh_preserve_volume = False
me_cube_002.use_remesh_preserve_attributes = False
me_cube_002.use_mirror_vertex_groups = False
me_cube_002.update()
me_cube_001 = bpy.data.meshes.new('Cube.001')
me_cube_001.from_pydata([(-0.7521, -0.9297, 0.4494), (-0.7521, -0.9297, 0.7521), (0.7521, -0.9297, -0.4494), (0.7521, -0.9297, -0.7521), (-0.4494, -0.7521, 0.9297), (-0.7521, -0.7521, 0.9297), (0.7521, -0.4494, 0.9297), (0.7521, -0.7521, 0.9297), (-0.7521, 0.4494, 0.9297), (-0.7521, 0.7521, 0.9297), (0.4494, 0.7521, 0.9297), (0.7521, 0.7521, 0.9297), (0.7521, 0.4494, 0.9297), (-0.7521, -0.4494, 0.9297), (0.4494, 0.4494, 0.9297), (0.4494, -0.4494, 0.9297), (-0.4517, 0.9297, -0.7521), (-0.149, 0.9297, -0.7521), (0.149, 0.9297, -0.7521), (0.4517, 0.9297, -0.7521), (0.4494, -0.7521, 0.9297), (-0.4494, -0.9297, 0.7521), (0.4494, -0.9297, -0.7521), (-0.4494, 0.7521, 0.9297), (0.4517, 0.9297, 0.7521), (0.149, 0.9297, 0.7521), (-0.149, 0.9297, 0.7521), (-0.4517, 0.9297, 0.7521), (-0.4494, 0.4494, 0.9297), (-0.1513, 0.1513, 0.9297), (0.1513, 0.1513, 0.9297), (-0.1513, -0.1513, 0.9297), (0.1513, -0.1513, 0.9297), (-0.4494, -0.4494, 0.9297), (0.6303, 0.6303, -0.9395), (0.2763, 0.6303, -0.9395), (0.6303, 0.2763, -0.9395), (0.2763, 0.2763, -0.9395), (-0.2763, -0.2763, -0.9395), (-0.6303, -0.2763, -0.9395), (-0.2763, -0.6303, -0.9395), (-0.6303, -0.6303, -0.9395), (-0.4517, 0.9297, -0.4494), (-0.149, 0.9297, -0.4494), (0.149, 0.9297, -0.4494), (0.4517, 0.9297, -0.4494), (0.4494, -0.9297, -0.4494), (0.9403, 0.6598, 0.6598), (0.9403, 0.6598, 0.3254), (0.9403, 0.6598, -0.3254), (0.9403, 0.6598, -0.6598), (0.9403, 0.3254, 0.6598), (0.9403, 0.3254, 0.3254), (0.9403, 0.3254, -0.3254), (0.9403, 0.3254, -0.6598), (0.9403, -0.3254, 0.6598), (0.9403, -0.3254, 0.3254), (0.9403, -0.3254, -0.3254), (0.9403, -0.3254, -0.6598), (0.9403, -0.6598, 0.6598), (0.9403, -0.6598, 0.3254), (0.9403, -0.6598, -0.3254), (0.9403, -0.6598, -0.6598), (-0.9297, -0.1513, 0.1513), (-0.9297, -0.1513, -0.1513), (-0.9297, 0.1513, 0.1513), (-0.9297, 0.1513, -0.1513), (-0.4517, 0.9297, 0.4494), (-0.4517, 0.9297, 0.1513), (-0.4517, 0.9297, -0.1513), (-0.149, 0.9297, 0.4494), (-0.149, 0.9297, 0.1513), (-0.149, 0.9297, -0.1513), (0.149, 0.9297, 0.4494), (0.149, 0.9297, 0.1513), (0.149, 0.9297, -0.1513), (0.4517, 0.9297, 0.4494), (0.4517, 0.9297, 0.1513), (0.4517, 0.9297, -0.1513), (0.1513, -0.9297, 0.1513), (0.1513, -0.9297, -0.1513), (-0.1513, -0.9297, 0.1513), (-0.1513, -0.9297, -0.1513), (-0.4494, -0.9297, 0.4494), (-0.7521, -1.017, 0.4494), (-0.7521, -1.017, 0.7521), (0.7521, -1.017, -0.4494), (0.7521, -1.017, -0.7521), (-0.4494, -0.7521, 1.017), (-0.7521, -0.7521, 1.017), (0.7521, -0.4494, 1.017), (0.7521, -0.7521, 1.017), (-0.7521, 0.4494, 1.017), (-0.7521, 0.7521, 1.017), (0.4494, 0.7521, 1.017), (0.7521, 0.7521, 1.017), (0.7521, 0.4494, 1.017), (-0.7521, -0.4494, 1.017), (0.4494, 0.4494, 1.017), (0.4494, -0.4494, 1.017), (-0.4517, 1.017, -0.7521), (-0.149, 1.017, -0.7521), (0.149, 1.017, -0.7521), (0.4517, 1.017, -0.7521), (0.4494, -0.7521, 1.017), (-0.4494, -1.017, 0.7521), (0.4494, -1.017, -0.7521), (-0.4494, 0.7521, 1.017), (0.4517, 1.017, 0.7521), (0.149, 1.017, 0.7521), (-0.149, 1.017, 0.7521), (-0.4517, 1.017, 0.7521), (-0.4494, 0.4494, 1.017), (-0.1513, 0.1513, 1.017), (0.1513, 0.1513, 1.017), (-0.1513, -0.1513, 1.017), (0.1513, -0.1513, 1.017), (-0.4494, -0.4494, 1.017), (0.6303, 0.6303, -1.007), (0.2763, 0.6303, -1.007), (0.6303, 0.2763, -1.007), (0.2763, 0.2763, -1.007), (-0.2763, -0.2763, -1.007), (-0.6303, -0.2763, -1.007), (-0.2763, -0.6303, -1.007), (-0.6303, -0.6303, -1.007), (-0.4517, 1.017, -0.4494), (-0.149, 1.017, -0.4494), (0.149, 1.017, -0.4494), (0.4517, 1.017, -0.4494), (0.4494, -1.017, -0.4494), (1.007, 0.6598, 0.6598), (1.007, 0.6598, 0.3254), (1.007, 0.6598, -0.3254), (1.007, 0.6598, -0.6598), (1.007, 0.3254, 0.6598), (1.007, 0.3254, 0.3254), (1.007, 0.3254, -0.3254), (1.007, 0.3254, -0.6598), (1.007, -0.3254, 0.6598), (1.007, -0.3254, 0.3254), (1.007, -0.3254, -0.3254), (1.007, -0.3254, -0.6598), (1.007, -0.6598, 0.6598), (1.007, -0.6598, 0.3254), (1.007, -0.6598, -0.3254), (1.007, -0.6598, -0.6598), (-1.017, -0.1513, 0.1513), (-1.017, -0.1513, -0.1513), (-1.017, 0.1513, 0.1513), (-1.017, 0.1513, -0.1513), (-0.4517, 1.017, 0.4494), (-0.4517, 1.017, 0.1513), (-0.4517, 1.017, -0.1513), (-0.149, 1.017, 0.4494), (-0.149, 1.017, 0.1513), (-0.149, 1.017, -0.1513), (0.149, 1.017, 0.4494), (0.149, 1.017, 0.1513), (0.149, 1.017, -0.1513), (0.4517, 1.017, 0.4494), (0.4517, 1.017, 0.1513), (0.4517, 1.017, -0.1513), (0.1513, -1.017, 0.1513), (0.1513, -1.017, -0.1513), (-0.1513, -1.017, 0.1513), (-0.1513, -1.017, -0.1513), (-0.4494, -1.017, 0.4494)], [], [(83, 0, 1, 21), (33, 4, 5, 13), (23, 28, 8, 9), (39, 41, 40, 38), (35, 37, 36, 34), (30, 32, 31, 29), (11, 12, 14, 10), (67, 70, 26, 27), (73, 76, 24, 25), (6, 7, 20, 15), (80, 82, 81, 79), (3, 22, 46, 2), (18, 19, 45, 44), (75, 78, 77, 74), (16, 17, 43, 42), (69, 72, 71, 68), (64, 66, 65, 63), (58, 62, 61, 57), (56, 60, 59, 55), (50, 54, 53, 49), (48, 52, 51, 47), (167, 105, 85, 84), (117, 97, 89, 88), (107, 93, 92, 112), (123, 122, 124, 125), (119, 118, 120, 121), (114, 113, 115, 116), (95, 94, 98, 96), (151, 111, 110, 154), (157, 109, 108, 160), (90, 99, 104, 91), (164, 163, 165, 166), (87, 86, 130, 106), (102, 128, 129, 103), (159, 158, 161, 162), (100, 126, 127, 101), (153, 152, 155, 156), (148, 147, 149, 150), (142, 141, 145, 146), (140, 139, 143, 144), (134, 133, 137, 138), (132, 131, 135, 136), (58, 57, 141, 142), (31, 32, 116, 115), (66, 64, 148, 150), (59, 60, 144, 143), (33, 13, 97, 117), (63, 65, 149, 147), (61, 62, 146, 145), (35, 34, 118, 119), (62, 58, 142, 146), (64, 63, 147, 148), (36, 37, 121, 120), (57, 61, 145, 141), (65, 66, 150, 149), (39, 38, 122, 123), (60, 56, 140, 144), (67, 27, 111, 151), (40, 41, 125, 124), (55, 59, 143, 139), (69, 68, 152, 153), (41, 39, 123, 125), (1, 0, 84, 85), (54, 50, 134, 138), (26, 70, 154, 110), (38, 40, 124, 122), (3, 2, 86, 87), (49, 53, 137, 133), (71, 72, 156, 155), (37, 35, 119, 121), (5, 4, 88, 89), (52, 48, 132, 136), (73, 25, 109, 157), (34, 36, 120, 118), (7, 6, 90, 91), (47, 51, 135, 131), (75, 74, 158, 159), (32, 30, 114, 116), (9, 8, 92, 93), (0, 83, 167, 84), (24, 76, 160, 108), (29, 31, 115, 113), (11, 10, 94, 95), (77, 78, 162, 161), (10, 14, 98, 94), (12, 11, 95, 96), (80, 79, 163, 164), (28, 23, 107, 112), (13, 5, 89, 97), (81, 82, 166, 165), (16, 42, 126, 100), (14, 12, 96, 98), (83, 21, 105, 167), (43, 17, 101, 127), (6, 15, 99, 90), (82, 80, 164, 166), (18, 44, 128, 102), (17, 16, 100, 101), (79, 81, 165, 163), (45, 19, 103, 129), (19, 18, 102, 103), (2, 46, 130, 86), (15, 20, 104, 99), (20, 7, 91, 104), (44, 45, 129, 128), (4, 33, 117, 88), (21, 1, 85, 105), (78, 75, 159, 162), (46, 22, 106, 130), (22, 3, 87, 106), (74, 77, 161, 158), (48, 47, 131, 132), (23, 9, 93, 107), (76, 73, 157, 160), (50, 49, 133, 134), (25, 24, 108, 109), (42, 43, 127, 126), (51, 52, 136, 135), (27, 26, 110, 111), (72, 69, 153, 156), (53, 54, 138, 137), (8, 28, 112, 92), (68, 71, 155, 152), (56, 55, 139, 140), (30, 29, 113, 114), (70, 67, 151, 154)])
me_cube_001.polygons.foreach_set('use_smooth', [True] * 126)
_uv = me_cube_001.uv_layers.new(name='UVMap')
_uv.uv.foreach_set('vector', [0.5563, 0.9313, 0.5563, 0.9689, 0.5939, 0.9689, 0.5939, 0.9313, 0.8063, 0.6813, 0.8063, 0.7189, 0.8439, 0.7189, 0.8439, 0.6813, 0.8063, 0.5311, 0.8063, 0.5687, 0.8439, 0.5687, 0.8439, 0.5311, 0.1937, 0.6438, 0.1937, 0.6813, 0.2312, 0.6813, 0.2312, 0.6438, 0.2688, 0.5687, 0.2688, 0.6062, 0.3063, 0.6062, 0.3063, 0.5687, 0.7312, 0.6062, 0.7312, 0.6438, 0.7688, 0.6438, 0.7688, 0.6062, 0.6561, 0.5311, 0.6561, 0.5687, 0.6937, 0.5687, 0.6937, 0.5311, 0.5563, 0.3187, 0.5563, 0.3562, 0.5939, 0.3562, 0.5939, 0.3187, 0.5563, 0.3938, 0.5563, 0.4313, 0.5939, 0.4313, 0.5939, 0.3938, 0.6561, 0.6813, 0.6561, 0.7189, 0.6937, 0.7189, 0.6937, 0.6813, 0.4812, 0.8562, 0.4812, 0.8938, 0.5188, 0.8938, 0.5188, 0.8562, 0.4061, 0.7811, 0.4061, 0.8187, 0.4437, 0.8187, 0.4437, 0.7811, 0.4061, 0.3938, 0.4061, 0.4313, 0.4437, 0.4313, 0.4437, 0.3938, 0.4812, 0.3938, 0.4812, 0.4313, 0.5188, 0.4313, 0.5188, 0.3938, 0.4061, 0.3187, 0.4061, 0.3562, 0.4437, 0.3562, 0.4437, 0.3187, 0.4812, 0.3187, 0.4812, 0.3562, 0.5188, 0.3562, 0.5188, 0.3187, 0.4812, 0.1062, 0.4812, 0.1438, 0.5188, 0.1438, 0.5188, 0.1062, 0.4437, 0.6438, 0.4437, 0.6813, 0.4812, 0.6813, 0.4812, 0.6438, 0.5188, 0.6438, 0.5188, 0.6813, 0.5563, 0.6813, 0.5563, 0.6438, 0.4437, 0.5687, 0.4437, 0.6062, 0.4812, 0.6062, 0.4812, 0.5687, 0.5188, 0.5687, 0.5188, 0.6062, 0.5563, 0.6062, 0.5563, 0.5687, 0.5563, 0.9313, 0.5939, 0.9313, 0.5939, 0.9689, 0.5563, 0.9689, 0.8063, 0.6813, 0.8439, 0.6813, 0.8439, 0.7189, 0.8063, 0.7189, 0.8063, 0.5311, 0.8439, 0.5311, 0.8439, 0.5687, 0.8063, 0.5687, 0.1937, 0.6438, 0.2312, 0.6438, 0.2312, 0.6813, 0.1937, 0.6813, 0.2688, 0.5687, 0.3063, 0.5687, 0.3063, 0.6062, 0.2688, 0.6062, 0.7312, 0.6062, 0.7688, 0.6062, 0.7688, 0.6438, 0.7312, 0.6438, 0.6561, 0.5311, 0.6937, 0.5311, 0.6937, 0.5687, 0.6561, 0.5687, 0.5563, 0.3187, 0.5939, 0.3187, 0.5939, 0.3562, 0.5563, 0.3562, 0.5563, 0.3938, 0.5939, 0.3938, 0.5939, 0.4313, 0.5563, 0.4313, 0.6561, 0.6813, 0.6937, 0.6813, 0.6937, 0.7189, 0.6561, 0.7189, 0.4812, 0.8562, 0.5188, 0.8562, 0.5188, 0.8938, 0.4812, 0.8938, 0.4061, 0.7811, 0.4437, 0.7811, 0.4437, 0.8187, 0.4061, 0.8187, 0.4061, 0.3938, 0.4437, 0.3938, 0.4437, 0.4313, 0.4061, 0.4313, 0.4812, 0.3938, 0.5188, 0.3938, 0.5188, 0.4313, 0.4812, 0.4313, 0.4061, 0.3187, 0.4437, 0.3187, 0.4437, 0.3562, 0.4061, 0.3562, 0.4812, 0.3187, 0.5188, 0.3187, 0.5188, 0.3562, 0.4812, 0.3562, 0.4812, 0.1062, 0.5188, 0.1062, 0.5188, 0.1438, 0.4812, 0.1438, 0.4437, 0.6438, 0.4812, 0.6438, 0.4812, 0.6813, 0.4437, 0.6813, 0.5188, 0.6438, 0.5563, 0.6438, 0.5563, 0.6813, 0.5188, 0.6813, 0.4437, 0.5687, 0.4812, 0.5687, 0.4812, 0.6062, 0.4437, 0.6062, 0.5188, 0.5687, 0.5563, 0.5687, 0.5563, 0.6062, 0.5188, 0.6062, 0.4437, 0.6438, 0.4812, 0.6438, 0.4812, 0.6438, 0.4437, 0.6438, 0.7688, 0.6438, 0.7312, 0.6438, 0.7312, 0.6438, 0.7688, 0.6438, 0.4812, 0.1438, 0.4812, 0.1062, 0.4812, 0.1062, 0.4812, 0.1438, 0.5563, 0.6813, 0.5188, 0.6813, 0.5188, 0.6813, 0.5563, 0.6813, 0.8063, 0.6813, 0.8439, 0.6813, 0.8439, 0.6813, 0.8063, 0.6813, 0.5188, 0.1062, 0.5188, 0.1438, 0.5188, 0.1438, 0.5188, 0.1062, 0.4812, 0.6813, 0.4437, 0.6813, 0.4437, 0.6813, 0.4812, 0.6813, 0.2688, 0.5687, 0.3063, 0.5687, 0.3063, 0.5687, 0.2688, 0.5687, 0.4437, 0.6813, 0.4437, 0.6438, 0.4437, 0.6438, 0.4437, 0.6813, 0.4812, 0.1062, 0.5188, 0.1062, 0.5188, 0.1062, 0.4812, 0.1062, 0.3063, 0.6062, 0.2688, 0.6062, 0.2688, 0.6062, 0.3063, 0.6062, 0.4812, 0.6438, 0.4812, 0.6813, 0.4812, 0.6813, 0.4812, 0.6438, 0.5188, 0.1438, 0.4812, 0.1438, 0.4812, 0.1438, 0.5188, 0.1438, 0.1937, 0.6438, 0.2312, 0.6438, 0.2312, 0.6438, 0.1937, 0.6438, 0.5188, 0.6813, 0.5188, 0.6438, 0.5188, 0.6438, 0.5188, 0.6813, 0.5563, 0.3187, 0.5939, 0.3187, 0.5939, 0.3187, 0.5563, 0.3187, 0.2312, 0.6813, 0.1937, 0.6813, 0.1937, 0.6813, 0.2312, 0.6813, 0.5563, 0.6438, 0.5563, 0.6813, 0.5563, 0.6813, 0.5563, 0.6438, 0.4812, 0.3187, 0.5188, 0.3187, 0.5188, 0.3187, 0.4812, 0.3187, 0.1937, 0.6813, 0.1937, 0.6438, 0.1937, 0.6438, 0.1937, 0.6813, 0.5939, 0.9689, 0.5563, 0.9689, 0.5563, 0.9689, 0.5939, 0.9689, 0.4437, 0.6062, 0.4437, 0.5687, 0.4437, 0.5687, 0.4437, 0.6062, 0.5939, 0.3562, 0.5563, 0.3562, 0.5563, 0.3562, 0.5939, 0.3562, 0.2312, 0.6438, 0.2312, 0.6813, 0.2312, 0.6813, 0.2312, 0.6438, 0.4061, 0.7811, 0.4437, 0.7811, 0.4437, 0.7811, 0.4061, 0.7811, 0.4812, 0.5687, 0.4812, 0.6062, 0.4812, 0.6062, 0.4812, 0.5687, 0.5188, 0.3562, 0.4812, 0.3562, 0.4812, 0.3562, 0.5188, 0.3562, 0.2688, 0.6062, 0.2688, 0.5687, 0.2688, 0.5687, 0.2688, 0.6062, 0.8439, 0.7189, 0.8063, 0.7189, 0.8063, 0.7189, 0.8439, 0.7189, 0.5188, 0.6062, 0.5188, 0.5687, 0.5188, 0.5687, 0.5188, 0.6062, 0.5563, 0.3938, 0.5939, 0.3938, 0.5939, 0.3938, 0.5563, 0.3938, 0.3063, 0.5687, 0.3063, 0.6062, 0.3063, 0.6062, 0.3063, 0.5687, 0.6561, 0.7189, 0.6561, 0.6813, 0.6561, 0.6813, 0.6561, 0.7189, 0.5563, 0.5687, 0.5563, 0.6062, 0.5563, 0.6062, 0.5563, 0.5687, 0.4812, 0.3938, 0.5188, 0.3938, 0.5188, 0.3938, 0.4812, 0.3938, 0.7312, 0.6438, 0.7312, 0.6062, 0.7312, 0.6062, 0.7312, 0.6438, 0.8439, 0.5311, 0.8439, 0.5687, 0.8439, 0.5687, 0.8439, 0.5311, 0.5563, 0.9689, 0.5563, 0.9313, 0.5563, 0.9313, 0.5563, 0.9689, 0.5939, 0.4313, 0.5563, 0.4313, 0.5563, 0.4313, 0.5939, 0.4313, 0.7688, 0.6062, 0.7688, 0.6438, 0.7688, 0.6438, 0.7688, 0.6062, 0.6561, 0.5311, 0.6937, 0.5311, 0.6937, 0.5311, 0.6561, 0.5311, 0.5188, 0.4313, 0.4812, 0.4313, 0.4812, 0.4313, 0.5188, 0.4313, 0.6937, 0.5311, 0.6937, 0.5687, 0.6937, 0.5687, 0.6937, 0.5311, 0.6561, 0.5687, 0.6561, 0.5311, 0.6561, 0.5311, 0.6561, 0.5687, 0.4812, 0.8562, 0.5188, 0.8562, 0.5188, 0.8562, 0.4812, 0.8562, 0.8063, 0.5687, 0.8063, 0.5311, 0.8063, 0.5311, 0.8063, 0.5687, 0.8439, 0.6813, 0.8439, 0.7189, 0.8439, 0.7189, 0.8439, 0.6813, 0.5188, 0.8938, 0.4812, 0.8938, 0.4812, 0.8938, 0.5188, 0.8938, 0.4061, 0.3187, 0.4437, 0.3187, 0.4437, 0.3187, 0.4061, 0.3187, 0.6937, 0.5687, 0.6561, 0.5687, 0.6561, 0.5687, 0.6937, 0.5687, 0.5563, 0.9313, 0.5939, 0.9313, 0.5939, 0.9313, 0.5563, 0.9313, 0.4437, 0.3562, 0.4061, 0.3562, 0.4061, 0.3562, 0.4437, 0.3562, 0.6561, 0.6813, 0.6937, 0.6813, 0.6937, 0.6813, 0.6561, 0.6813, 0.4812, 0.8938, 0.4812, 0.8562, 0.4812, 0.8562, 0.4812, 0.8938, 0.4061, 0.3938, 0.4437, 0.3938, 0.4437, 0.3938, 0.4061, 0.3938, 0.4061, 0.3562, 0.4061, 0.3187, 0.4061, 0.3187, 0.4061, 0.3562, 0.5188, 0.8562, 0.5188, 0.8938, 0.5188, 0.8938, 0.5188, 0.8562, 0.4437, 0.4313, 0.4061, 0.4313, 0.4061, 0.4313, 0.4437, 0.4313, 0.4061, 0.4313, 0.4061, 0.3938, 0.4061, 0.3938, 0.4061, 0.4313, 0.4437, 0.7811, 0.4437, 0.8187, 0.4437, 0.8187, 0.4437, 0.7811, 0.6937, 0.6813, 0.6937, 0.7189, 0.6937, 0.7189, 0.6937, 0.6813, 0.6937, 0.7189, 0.6561, 0.7189, 0.6561, 0.7189, 0.6937, 0.7189, 0.4437, 0.3938, 0.4437, 0.4313, 0.4437, 0.4313, 0.4437, 0.3938, 0.8063, 0.7189, 0.8063, 0.6813, 0.8063, 0.6813, 0.8063, 0.7189, 0.5939, 0.9313, 0.5939, 0.9689, 0.5939, 0.9689, 0.5939, 0.9313, 0.4812, 0.4313, 0.4812, 0.3938, 0.4812, 0.3938, 0.4812, 0.4313, 0.4437, 0.8187, 0.4061, 0.8187, 0.4061, 0.8187, 0.4437, 0.8187, 0.4061, 0.8187, 0.4061, 0.7811, 0.4061, 0.7811, 0.4061, 0.8187, 0.5188, 0.3938, 0.5188, 0.4313, 0.5188, 0.4313, 0.5188, 0.3938, 0.5188, 0.5687, 0.5563, 0.5687, 0.5563, 0.5687, 0.5188, 0.5687, 0.8063, 0.5311, 0.8439, 0.5311, 0.8439, 0.5311, 0.8063, 0.5311, 0.5563, 0.4313, 0.5563, 0.3938, 0.5563, 0.3938, 0.5563, 0.4313, 0.4437, 0.5687, 0.4812, 0.5687, 0.4812, 0.5687, 0.4437, 0.5687, 0.5939, 0.3938, 0.5939, 0.4313, 0.5939, 0.4313, 0.5939, 0.3938, 0.4437, 0.3187, 0.4437, 0.3562, 0.4437, 0.3562, 0.4437, 0.3187, 0.5563, 0.6062, 0.5188, 0.6062, 0.5188, 0.6062, 0.5563, 0.6062, 0.5939, 0.3187, 0.5939, 0.3562, 0.5939, 0.3562, 0.5939, 0.3187, 0.4812, 0.3562, 0.4812, 0.3187, 0.4812, 0.3187, 0.4812, 0.3562, 0.4812, 0.6062, 0.4437, 0.6062, 0.4437, 0.6062, 0.4812, 0.6062, 0.8439, 0.5687, 0.8063, 0.5687, 0.8063, 0.5687, 0.8439, 0.5687, 0.5188, 0.3187, 0.5188, 0.3562, 0.5188, 0.3562, 0.5188, 0.3187, 0.5188, 0.6438, 0.5563, 0.6438, 0.5563, 0.6438, 0.5188, 0.6438, 0.7312, 0.6062, 0.7688, 0.6062, 0.7688, 0.6062, 0.7312, 0.6062, 0.5563, 0.3562, 0.5563, 0.3187, 0.5563, 0.3187, 0.5563, 0.3562])
me_cube_001.materials.append(mat_dots)
me_cube_001.use_remesh_preserve_volume = False
me_cube_001.use_remesh_preserve_attributes = False
me_cube_001.use_mirror_vertex_groups = False
me_cube_001.update()

# ---- objects
ob_camera = bpy.data.objects.new('Camera', cam_camera_001)
ob_cube = bpy.data.objects.new('Cube', me_cube_002)
ob_dots = bpy.data.objects.new('dots', me_cube_001)
ob_light = bpy.data.objects.new('Light', light_light_001)

# ---- transforms, parenting, visibility, modifiers, constraints
ob_camera.location = (-4.808, -1.774, 5.956)
ob_camera.rotation_euler = (0.8044, 0.0001441, -1.208)
ob_camera.lock_rotations_4d = False
ob_camera.empty_display_type = 'ARROWS'
ob_camera.color = (0.0, 0.0, 0.0, 0.0)
ob_camera.display_type = 'WIRE'
ob_camera.lineart.crease_threshold = 0.0
ob_cube.location = (0.0, 0.0, 0.0)
ob_cube.rotation_euler = (-7.854, 7.854, 0.0)
ob_cube.lock_rotations_4d = False
ob_cube.empty_display_type = 'ARROWS'
ob_cube.lineart.crease_threshold = 0.0
_m = ob_cube.modifiers.new('Auto Smooth', 'NODES')
_m.node_group = ng_auto_smooth
_gi = [s.identifier for s in ng_auto_smooth.interface.items_tree if s.item_type == 'SOCKET' and s.in_out == 'INPUT']
_m[_gi[1]] = 0.5236  # Angle
ob_dots.parent = ob_cube
ob_dots.location = (0.0, 0.0, 0.0)
ob_dots.scale = (1.004, 1.004, 1.004)
ob_dots.lock_rotations_4d = False
ob_dots.empty_display_type = 'ARROWS'
ob_dots.visible_shadow = False
ob_dots.lineart.crease_threshold = 0.0
_m = ob_dots.modifiers.new('Subdivision', 'SUBSURF')
_m.levels = 2
_m = ob_dots.modifiers.new('Auto Smooth', 'NODES')
_m.node_group = ng_auto_smooth
_gi = [s.identifier for s in ng_auto_smooth.interface.items_tree if s.item_type == 'SOCKET' and s.in_out == 'INPUT']
_m[_gi[1]] = 0.5236  # Angle
ob_light.location = (5.213, 2.567, 4.037)
ob_light.rotation_euler = (0.7469, 0.07846, 4.136)
ob_light.lock_rotations_4d = False
ob_light.empty_display_type = 'ARROWS'
ob_light.color = (0.0, 0.0, 0.0, 0.0)
ob_light.lineart.crease_threshold = 0.0

# ---- collection membership
col_collection.objects.link(ob_camera)
col_collection.objects.link(ob_cube)
col_collection.objects.link(ob_dots)
col_collection.objects.link(ob_light)

# ---- scene / render settings (as saved in the file)
scene.camera = ob_camera
scene.frame_start = 1; scene.frame_end = 250; scene.frame_set(30)
scene.render.engine = 'BLENDER_EEVEE_NEXT'
scene.render.resolution_x = 1080
scene.render.film_transparent = True
scene.cycles.sampling_pattern = 'TABULATED_SOBOL'
scene.cycles.use_light_tree = False
scene.view_settings.view_transform = 'Filmic'
bpy.context.view_layer.update()
